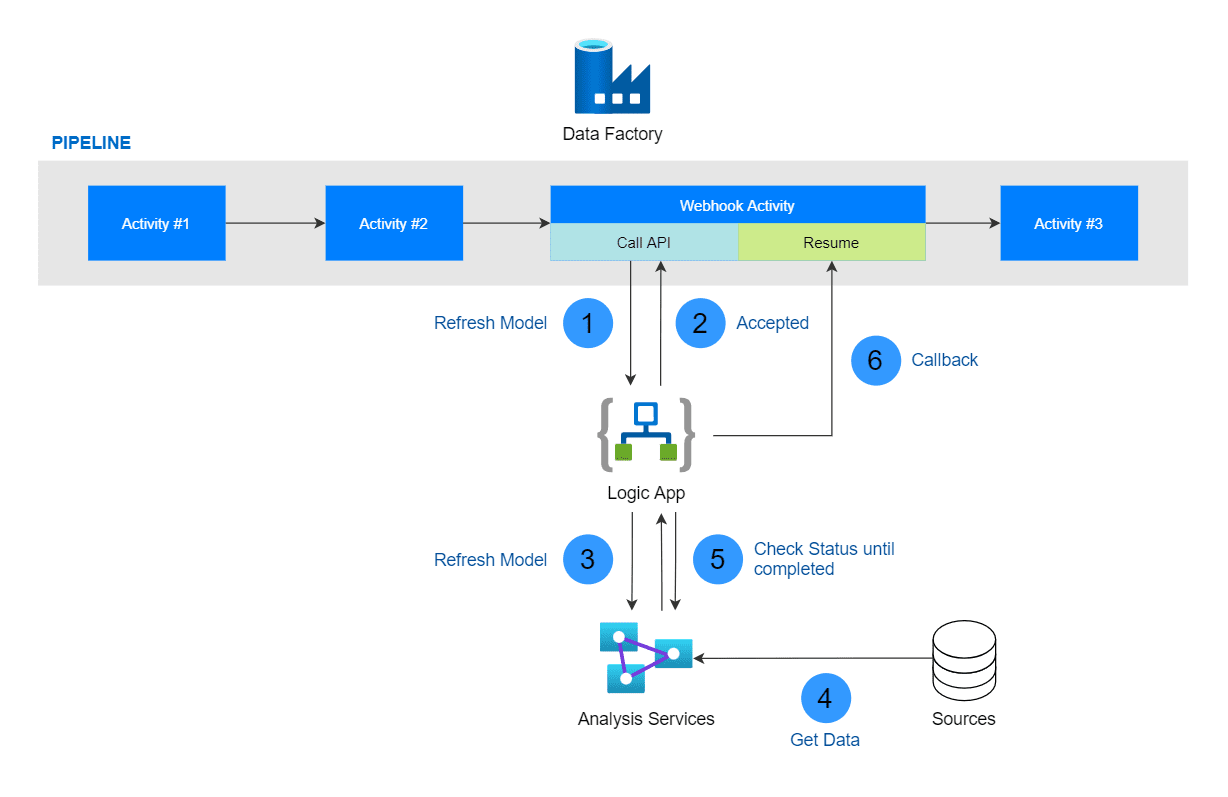

The diagram above was exported from draw.io. Its source (the exported page's mxGraphModel, read from the mxfile embedded in the PNG):
<mxGraphModel dx="1185" dy="695" grid="1" gridSize="10" guides="1" tooltips="1" connect="1" arrows="1" fold="1" page="1" pageScale="1" pageWidth="850" pageHeight="1100" math="0" shadow="0">
  <root>
    <mxCell id="MBCIY0lBbkqjsrGYR82P-0" />
    <mxCell id="MBCIY0lBbkqjsrGYR82P-1" parent="MBCIY0lBbkqjsrGYR82P-0" />
    <mxCell id="MBCIY0lBbkqjsrGYR82P-7" value="" style="rounded=0;whiteSpace=wrap;html=1;strokeColor=none;fillColor=#E6E6E6;" vertex="1" parent="MBCIY0lBbkqjsrGYR82P-1">
      <mxGeometry y="100" width="920" height="100" as="geometry" />
    </mxCell>
    <mxCell id="MBCIY0lBbkqjsrGYR82P-4" value="" style="edgeStyle=orthogonalEdgeStyle;rounded=0;orthogonalLoop=1;jettySize=auto;html=1;strokeColor=#333333;" edge="1" parent="MBCIY0lBbkqjsrGYR82P-1" source="MBCIY0lBbkqjsrGYR82P-2" target="MBCIY0lBbkqjsrGYR82P-3">
      <mxGeometry relative="1" as="geometry" />
    </mxCell>
    <mxCell id="MBCIY0lBbkqjsrGYR82P-2" value="Activity #1" style="rounded=0;whiteSpace=wrap;html=1;fillColor=#007FFF;strokeColor=none;fontColor=#ffffff;" vertex="1" parent="MBCIY0lBbkqjsrGYR82P-1">
      <mxGeometry x="40" y="120" width="110" height="60" as="geometry" />
    </mxCell>
    <mxCell id="MBCIY0lBbkqjsrGYR82P-6" value="" style="edgeStyle=orthogonalEdgeStyle;rounded=0;orthogonalLoop=1;jettySize=auto;html=1;strokeColor=#333333;" edge="1" parent="MBCIY0lBbkqjsrGYR82P-1" source="MBCIY0lBbkqjsrGYR82P-3" target="MBCIY0lBbkqjsrGYR82P-5">
      <mxGeometry relative="1" as="geometry" />
    </mxCell>
    <mxCell id="MBCIY0lBbkqjsrGYR82P-3" value="Activity #2" style="rounded=0;whiteSpace=wrap;html=1;fillColor=#007FFF;strokeColor=none;fontColor=#ffffff;" vertex="1" parent="MBCIY0lBbkqjsrGYR82P-1">
      <mxGeometry x="230" y="120" width="110" height="60" as="geometry" />
    </mxCell>
    <mxCell id="MaCwLytEqrMVpdLoHZMX-19" value="" style="edgeStyle=orthogonalEdgeStyle;rounded=0;orthogonalLoop=1;jettySize=auto;html=1;strokeColor=#333333;" edge="1" parent="MBCIY0lBbkqjsrGYR82P-1" source="MBCIY0lBbkqjsrGYR82P-5" target="MaCwLytEqrMVpdLoHZMX-18">
      <mxGeometry relative="1" as="geometry" />
    </mxCell>
    <mxCell id="MBCIY0lBbkqjsrGYR82P-5" value="Webhook Activity&lt;br&gt;&lt;br&gt;&lt;br&gt;" style="rounded=0;whiteSpace=wrap;html=1;fillColor=#007FFF;strokeColor=none;fontColor=#ffffff;" vertex="1" parent="MBCIY0lBbkqjsrGYR82P-1">
      <mxGeometry x="410" y="120" width="300" height="60" as="geometry" />
    </mxCell>
    <mxCell id="ElgIP1gUvob4a3sakIxP-0" value="" style="shape=image;verticalLabelPosition=bottom;labelBackgroundColor=#ffffff;verticalAlign=top;aspect=fixed;imageAspect=0;image=data:image/svg+xml,(base64 omitted: 2712 chars);" vertex="1" parent="MBCIY0lBbkqjsrGYR82P-1">
      <mxGeometry x="447.77" y="290" width="78.46" height="60" as="geometry" />
    </mxCell>
    <mxCell id="qkkGkoc05YJBvrts8NCZ-0" value="" style="shape=image;verticalLabelPosition=bottom;labelBackgroundColor=#ffffff;verticalAlign=top;aspect=fixed;imageAspect=0;image=data:image/svg+xml,(base64 omitted: 2064 chars);" vertex="1" parent="MBCIY0lBbkqjsrGYR82P-1">
      <mxGeometry x="429.69" y="2.3799999999999972" width="60.62" height="60.62" as="geometry" />
    </mxCell>
    <mxCell id="MaCwLytEqrMVpdLoHZMX-0" value="" style="shape=image;verticalLabelPosition=bottom;labelBackgroundColor=#ffffff;verticalAlign=top;aspect=fixed;imageAspect=0;image=data:image/svg+xml,(base64 omitted: 2232 chars);" vertex="1" parent="MBCIY0lBbkqjsrGYR82P-1">
      <mxGeometry x="450.06" y="470" width="73.88" height="56.5" as="geometry" />
    </mxCell>
    <mxCell id="MaCwLytEqrMVpdLoHZMX-7" value="" style="group;fillColor=default;" vertex="1" connectable="0" parent="MBCIY0lBbkqjsrGYR82P-1">
      <mxGeometry x="716" y="468" width="50" height="64" as="geometry" />
    </mxCell>
    <mxCell id="MaCwLytEqrMVpdLoHZMX-3" value="" style="shape=cylinder3;whiteSpace=wrap;html=1;boundedLbl=1;backgroundOutline=1;size=15;fillColor=default;" vertex="1" parent="MaCwLytEqrMVpdLoHZMX-7">
      <mxGeometry y="22" width="50" height="42" as="geometry" />
    </mxCell>
    <mxCell id="MaCwLytEqrMVpdLoHZMX-4" value="" style="shape=cylinder3;whiteSpace=wrap;html=1;boundedLbl=1;backgroundOutline=1;size=15;fillColor=default;" vertex="1" parent="MaCwLytEqrMVpdLoHZMX-7">
      <mxGeometry y="12" width="50" height="42" as="geometry" />
    </mxCell>
    <mxCell id="MaCwLytEqrMVpdLoHZMX-6" value="" style="shape=cylinder3;whiteSpace=wrap;html=1;boundedLbl=1;backgroundOutline=1;size=15;fillColor=default;" vertex="1" parent="MaCwLytEqrMVpdLoHZMX-7">
      <mxGeometry width="50" height="42" as="geometry" />
    </mxCell>
    <mxCell id="MaCwLytEqrMVpdLoHZMX-10" value="" style="edgeStyle=orthogonalEdgeStyle;rounded=0;orthogonalLoop=1;jettySize=auto;html=1;strokeColor=#333333;" edge="1" parent="MBCIY0lBbkqjsrGYR82P-1">
      <mxGeometry relative="1" as="geometry">
        <mxPoint x="474" y="180" as="sourcePoint" />
        <mxPoint x="474" y="280" as="targetPoint" />
      </mxGeometry>
    </mxCell>
    <mxCell id="MaCwLytEqrMVpdLoHZMX-11" value="" style="edgeStyle=orthogonalEdgeStyle;rounded=0;orthogonalLoop=1;jettySize=auto;html=1;entryX=0.441;entryY=1;entryDx=0;entryDy=0;entryPerimeter=0;strokeColor=#333333;" edge="1" parent="MBCIY0lBbkqjsrGYR82P-1">
      <mxGeometry relative="1" as="geometry">
        <mxPoint x="498" y="280" as="sourcePoint" />
        <mxPoint x="498.14999999999986" y="180" as="targetPoint" />
        <Array as="points">
          <mxPoint x="498" y="250" />
          <mxPoint x="498" y="250" />
        </Array>
      </mxGeometry>
    </mxCell>
    <mxCell id="MaCwLytEqrMVpdLoHZMX-12" value="" style="edgeStyle=orthogonalEdgeStyle;rounded=0;orthogonalLoop=1;jettySize=auto;html=1;exitX=0.394;exitY=1.037;exitDx=0;exitDy=0;exitPerimeter=0;strokeColor=#333333;" edge="1" parent="MBCIY0lBbkqjsrGYR82P-1" source="MaCwLytEqrMVpdLoHZMX-21">
      <mxGeometry relative="1" as="geometry">
        <mxPoint x="475" y="359.97" as="sourcePoint" />
        <mxPoint x="475" y="459.97" as="targetPoint" />
      </mxGeometry>
    </mxCell>
    <mxCell id="MaCwLytEqrMVpdLoHZMX-13" value="" style="edgeStyle=orthogonalEdgeStyle;rounded=0;orthogonalLoop=1;jettySize=auto;html=1;startArrow=none;entryX=0.605;entryY=1.067;entryDx=0;entryDy=0;entryPerimeter=0;strokeColor=#333333;" edge="1" parent="MBCIY0lBbkqjsrGYR82P-1" target="MaCwLytEqrMVpdLoHZMX-21">
      <mxGeometry relative="1" as="geometry">
        <mxPoint x="499" y="460" as="sourcePoint" />
        <mxPoint x="499" y="390" as="targetPoint" />
        <Array as="points">
          <mxPoint x="499" y="440" />
          <mxPoint x="499" y="440" />
        </Array>
      </mxGeometry>
    </mxCell>
    <mxCell id="MaCwLytEqrMVpdLoHZMX-14" value="" style="edgeStyle=orthogonalEdgeStyle;rounded=0;orthogonalLoop=1;jettySize=auto;html=1;entryX=1;entryY=0.5;entryDx=0;entryDy=0;exitX=0;exitY=0;exitDx=0;exitDy=18;exitPerimeter=0;strokeColor=#333333;" edge="1" parent="MBCIY0lBbkqjsrGYR82P-1" source="MaCwLytEqrMVpdLoHZMX-4" target="MaCwLytEqrMVpdLoHZMX-0">
      <mxGeometry relative="1" as="geometry">
        <mxPoint x="660" y="498" as="sourcePoint" />
        <mxPoint x="508.78" y="369.1299999999999" as="targetPoint" />
        <Array as="points">
          <mxPoint x="660" y="498" />
        </Array>
      </mxGeometry>
    </mxCell>
    <mxCell id="MaCwLytEqrMVpdLoHZMX-15" value="Call API" style="rounded=0;whiteSpace=wrap;html=1;strokeColor=none;fillColor=#b0e3e6;" vertex="1" parent="MBCIY0lBbkqjsrGYR82P-1">
      <mxGeometry x="410" y="150" width="150" height="30" as="geometry" />
    </mxCell>
    <mxCell id="MaCwLytEqrMVpdLoHZMX-16" value="Resume" style="rounded=0;whiteSpace=wrap;html=1;strokeColor=none;fillColor=#cdeb8b;" vertex="1" parent="MBCIY0lBbkqjsrGYR82P-1">
      <mxGeometry x="560" y="150" width="150" height="30" as="geometry" />
    </mxCell>
    <mxCell id="MaCwLytEqrMVpdLoHZMX-17" value="" style="edgeStyle=orthogonalEdgeStyle;rounded=0;orthogonalLoop=1;jettySize=auto;html=1;entryX=0.5;entryY=1;entryDx=0;entryDy=0;strokeColor=#333333;" edge="1" parent="MBCIY0lBbkqjsrGYR82P-1" target="MaCwLytEqrMVpdLoHZMX-16">
      <mxGeometry relative="1" as="geometry">
        <mxPoint x="540" y="320" as="sourcePoint" />
        <mxPoint x="508.1500000000001" y="190" as="targetPoint" />
        <Array as="points">
          <mxPoint x="635" y="320" />
        </Array>
      </mxGeometry>
    </mxCell>
    <mxCell id="MaCwLytEqrMVpdLoHZMX-18" value="Activity #3" style="rounded=0;whiteSpace=wrap;html=1;fillColor=#007FFF;strokeColor=none;fontColor=#ffffff;" vertex="1" parent="MBCIY0lBbkqjsrGYR82P-1">
      <mxGeometry x="770" y="120" width="110" height="60" as="geometry" />
    </mxCell>
    <mxCell id="MaCwLytEqrMVpdLoHZMX-20" value="Data Factory" style="text;html=1;strokeColor=none;fillColor=none;align=center;verticalAlign=middle;whiteSpace=wrap;rounded=0;fontSize=14;" vertex="1" parent="MBCIY0lBbkqjsrGYR82P-1">
      <mxGeometry x="405" y="63.00000000000001" width="110" height="30" as="geometry" />
    </mxCell>
    <mxCell id="MaCwLytEqrMVpdLoHZMX-21" value="Logic App" style="text;html=1;strokeColor=none;fillColor=none;align=center;verticalAlign=middle;whiteSpace=wrap;rounded=0;fontSize=14;" vertex="1" parent="MBCIY0lBbkqjsrGYR82P-1">
      <mxGeometry x="432" y="350" width="110" height="30" as="geometry" />
    </mxCell>
    <mxCell id="MaCwLytEqrMVpdLoHZMX-24" value="Sources" style="text;html=1;strokeColor=none;fillColor=none;align=center;verticalAlign=middle;whiteSpace=wrap;rounded=0;fontSize=14;" vertex="1" parent="MBCIY0lBbkqjsrGYR82P-1">
      <mxGeometry x="676" y="531" width="130" height="30" as="geometry" />
    </mxCell>
    <mxCell id="MaCwLytEqrMVpdLoHZMX-25" value="Refresh Model" style="text;html=1;strokeColor=none;fillColor=none;align=right;verticalAlign=middle;whiteSpace=wrap;rounded=0;fontSize=14;fontColor=#004C99;" vertex="1" parent="MBCIY0lBbkqjsrGYR82P-1">
      <mxGeometry x="280" y="214" width="130" height="30" as="geometry" />
    </mxCell>
    <mxCell id="MaCwLytEqrMVpdLoHZMX-27" value="1" style="ellipse;whiteSpace=wrap;html=1;aspect=fixed;fontSize=22;fillColor=#3399FF;strokeColor=none;fontStyle=0;fontColor=#000000;" vertex="1" parent="MBCIY0lBbkqjsrGYR82P-1">
      <mxGeometry x="420" y="210" width="40" height="40" as="geometry" />
    </mxCell>
    <mxCell id="MaCwLytEqrMVpdLoHZMX-28" value="Analysis Services" style="text;html=1;strokeColor=none;fillColor=none;align=center;verticalAlign=middle;whiteSpace=wrap;rounded=0;fontSize=14;" vertex="1" parent="MBCIY0lBbkqjsrGYR82P-1">
      <mxGeometry x="422" y="531" width="130" height="30" as="geometry" />
    </mxCell>
    <mxCell id="MaCwLytEqrMVpdLoHZMX-29" value="Refresh Model" style="text;html=1;strokeColor=none;fillColor=none;align=right;verticalAlign=middle;whiteSpace=wrap;rounded=0;fontSize=14;fontColor=#004C99;" vertex="1" parent="MBCIY0lBbkqjsrGYR82P-1">
      <mxGeometry x="280" y="404" width="130" height="30" as="geometry" />
    </mxCell>
    <mxCell id="MaCwLytEqrMVpdLoHZMX-30" value="2" style="ellipse;whiteSpace=wrap;html=1;aspect=fixed;fontSize=22;fillColor=#3399FF;strokeColor=none;fontStyle=0;fontColor=#000000;" vertex="1" parent="MBCIY0lBbkqjsrGYR82P-1">
      <mxGeometry x="510" y="210" width="40" height="40" as="geometry" />
    </mxCell>
    <mxCell id="MaCwLytEqrMVpdLoHZMX-33" value="Accepted" style="text;html=1;strokeColor=none;fillColor=none;align=left;verticalAlign=middle;whiteSpace=wrap;rounded=0;fontSize=14;fontColor=#004C99;" vertex="1" parent="MBCIY0lBbkqjsrGYR82P-1">
      <mxGeometry x="557" y="214" width="73" height="30" as="geometry" />
    </mxCell>
    <mxCell id="MaCwLytEqrMVpdLoHZMX-34" value="3" style="ellipse;whiteSpace=wrap;html=1;aspect=fixed;fontSize=22;fillColor=#3399FF;strokeColor=none;fontStyle=0;fontColor=#000000;" vertex="1" parent="MBCIY0lBbkqjsrGYR82P-1">
      <mxGeometry x="420" y="399" width="40" height="40" as="geometry" />
    </mxCell>
    <mxCell id="MaCwLytEqrMVpdLoHZMX-35" value="5" style="ellipse;whiteSpace=wrap;html=1;aspect=fixed;fontSize=22;fillColor=#3399FF;strokeColor=none;fontStyle=0;fontColor=#000000;" vertex="1" parent="MBCIY0lBbkqjsrGYR82P-1">
      <mxGeometry x="523.94" y="399" width="40" height="40" as="geometry" />
    </mxCell>
    <mxCell id="MaCwLytEqrMVpdLoHZMX-36" value="Check Status until completed" style="text;html=1;strokeColor=none;fillColor=none;align=left;verticalAlign=middle;whiteSpace=wrap;rounded=0;fontSize=14;fontColor=#004C99;" vertex="1" parent="MBCIY0lBbkqjsrGYR82P-1">
      <mxGeometry x="570.94" y="403" width="119.06" height="30" as="geometry" />
    </mxCell>
    <mxCell id="MaCwLytEqrMVpdLoHZMX-38" value="" style="edgeStyle=orthogonalEdgeStyle;rounded=0;orthogonalLoop=1;jettySize=auto;html=1;strokeColor=#333333;" edge="1" parent="MBCIY0lBbkqjsrGYR82P-1">
      <mxGeometry relative="1" as="geometry">
        <mxPoint x="510" y="381" as="sourcePoint" />
        <mxPoint x="509.66" y="459.86" as="targetPoint" />
        <Array as="points">
          <mxPoint x="510" y="420" />
          <mxPoint x="510" y="420" />
        </Array>
      </mxGeometry>
    </mxCell>
    <mxCell id="MaCwLytEqrMVpdLoHZMX-39" value="Get Data" style="text;html=1;strokeColor=none;fillColor=none;align=center;verticalAlign=middle;whiteSpace=wrap;rounded=0;fontSize=14;fontColor=#004C99;" vertex="1" parent="MBCIY0lBbkqjsrGYR82P-1">
      <mxGeometry x="565.47" y="548" width="130" height="30" as="geometry" />
    </mxCell>
    <mxCell id="MaCwLytEqrMVpdLoHZMX-40" value="4" style="ellipse;whiteSpace=wrap;html=1;aspect=fixed;fontSize=22;fillColor=#3399FF;strokeColor=none;fontStyle=0;fontColor=#000000;" vertex="1" parent="MBCIY0lBbkqjsrGYR82P-1">
      <mxGeometry x="610.47" y="510" width="40" height="40" as="geometry" />
    </mxCell>
    <mxCell id="MaCwLytEqrMVpdLoHZMX-41" value="6" style="ellipse;whiteSpace=wrap;html=1;aspect=fixed;fontSize=22;fillColor=#3399FF;strokeColor=none;fontStyle=0;fontColor=#000000;" vertex="1" parent="MBCIY0lBbkqjsrGYR82P-1">
      <mxGeometry x="650.47" y="240" width="40" height="40" as="geometry" />
    </mxCell>
    <mxCell id="MaCwLytEqrMVpdLoHZMX-42" value="Callback" style="text;html=1;strokeColor=none;fillColor=none;align=left;verticalAlign=middle;whiteSpace=wrap;rounded=0;fontSize=14;fontColor=#004C99;" vertex="1" parent="MBCIY0lBbkqjsrGYR82P-1">
      <mxGeometry x="697.47" y="244" width="119.06" height="30" as="geometry" />
    </mxCell>
    <mxCell id="MaCwLytEqrMVpdLoHZMX-43" value="PIPELINE" style="text;html=1;strokeColor=none;fillColor=none;align=left;verticalAlign=middle;whiteSpace=wrap;rounded=0;fontSize=14;fontStyle=1;fontColor=#0066CC;" vertex="1" parent="MBCIY0lBbkqjsrGYR82P-1">
      <mxGeometry x="9" y="70" width="110" height="30" as="geometry" />
    </mxCell>
  </root>
</mxGraphModel>